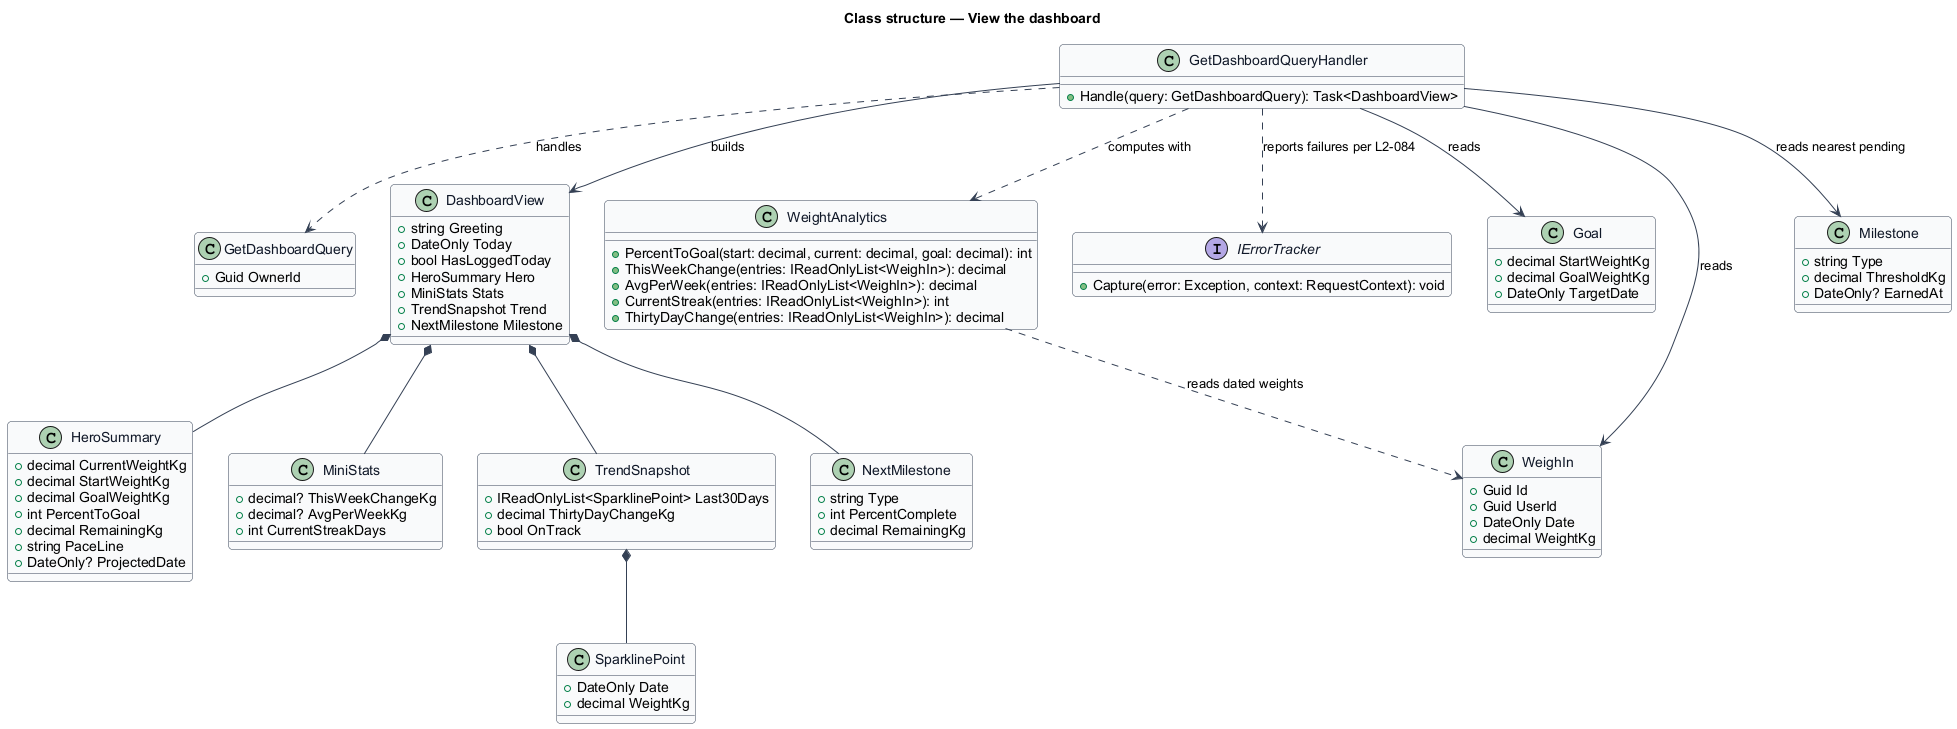

The diagram above was rendered by PlantUML. Its source (embedded in the PNG):
@startuml
skinparam backgroundColor #FFFFFF
skinparam shadowing false
skinparam roundcorner 8
skinparam defaultFontName Arial
skinparam ArrowColor #344054
skinparam class {
  BorderColor #344054
  FontColor #101828
  BackgroundColor #F9FAFB
}
title Class structure — View the dashboard

class GetDashboardQuery {
  +Guid OwnerId
}

class GetDashboardQueryHandler {
  +Handle(query: GetDashboardQuery): Task<DashboardView>
}

class DashboardView {
  +string Greeting
  +DateOnly Today
  +bool HasLoggedToday
  +HeroSummary Hero
  +MiniStats Stats
  +TrendSnapshot Trend
  +NextMilestone Milestone
}

class HeroSummary {
  +decimal CurrentWeightKg
  +decimal StartWeightKg
  +decimal GoalWeightKg
  +int PercentToGoal
  +decimal RemainingKg
  +string PaceLine
  +DateOnly? ProjectedDate
}

class MiniStats {
  +decimal? ThisWeekChangeKg
  +decimal? AvgPerWeekKg
  +int CurrentStreakDays
}

class TrendSnapshot {
  +IReadOnlyList<SparklinePoint> Last30Days
  +decimal ThirtyDayChangeKg
  +bool OnTrack
}

class SparklinePoint {
  +DateOnly Date
  +decimal WeightKg
}

class NextMilestone {
  +string Type
  +int PercentComplete
  +decimal RemainingKg
}

class WeightAnalytics {
  +PercentToGoal(start: decimal, current: decimal, goal: decimal): int
  +ThisWeekChange(entries: IReadOnlyList<WeighIn>): decimal
  +AvgPerWeek(entries: IReadOnlyList<WeighIn>): decimal
  +CurrentStreak(entries: IReadOnlyList<WeighIn>): int
  +ThirtyDayChange(entries: IReadOnlyList<WeighIn>): decimal
}

interface IErrorTracker {
  +Capture(error: Exception, context: RequestContext): void
}

class Goal {
  +decimal StartWeightKg
  +decimal GoalWeightKg
  +DateOnly TargetDate
}

class WeighIn {
  +Guid Id
  +Guid UserId
  +DateOnly Date
  +decimal WeightKg
}

class Milestone {
  +string Type
  +decimal ThresholdKg
  +DateOnly? EarnedAt
}

GetDashboardQueryHandler ..> GetDashboardQuery : handles
GetDashboardQueryHandler --> DashboardView : builds
GetDashboardQueryHandler ..> WeightAnalytics : computes with
GetDashboardQueryHandler --> Goal : reads
GetDashboardQueryHandler --> WeighIn : reads
GetDashboardQueryHandler --> Milestone : reads nearest pending
GetDashboardQueryHandler ..> IErrorTracker : reports failures per L2-084
WeightAnalytics ..> WeighIn : reads dated weights
DashboardView *-- HeroSummary
DashboardView *-- MiniStats
DashboardView *-- TrendSnapshot
DashboardView *-- NextMilestone
TrendSnapshot *-- SparklinePoint
@enduml